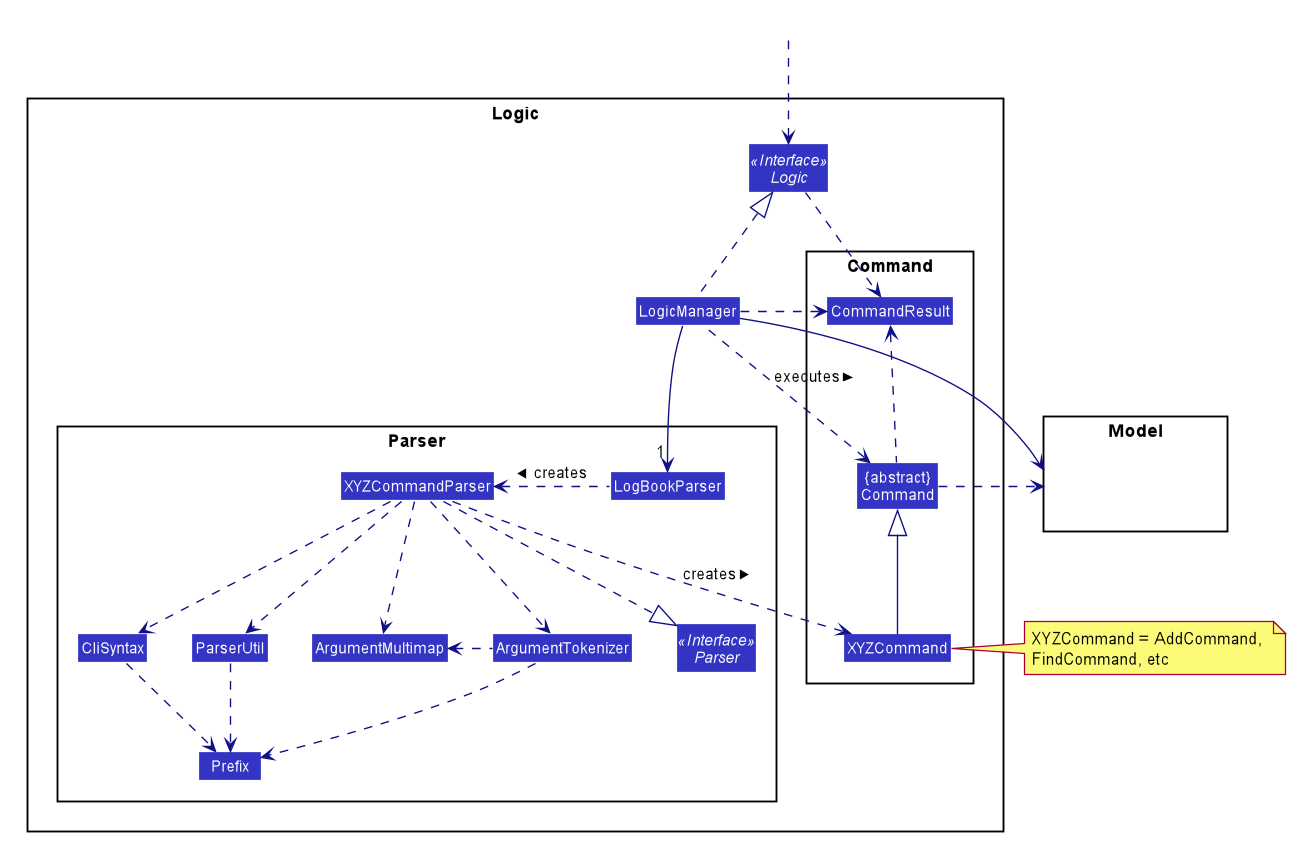

The diagram above was rendered by PlantUML. Its source (embedded in the PNG):
@startuml








skinparam BackgroundColor #FFFFFFF

skinparam Shadowing false

skinparam Class {
    FontColor #FFFFFF
    BorderThickness 1
    BorderColor #FFFFFF
    StereotypeFontColor #FFFFFF
    FontName Arial
}

skinparam Actor {
    BorderColor #000000
    Color #000000
    FontName Arial
}

skinparam Sequence {
    MessageAlign center
    BoxFontSize 15
    BoxPadding 0
    BoxFontColor #FFFFFF
    FontName Arial
}

skinparam Participant {
    FontColor #FFFFFFF
    Padding 20
}

skinparam MinClassWidth 50
skinparam ParticipantPadding 10
skinparam Shadowing false
skinparam DefaultTextAlignment center
skinparam packageStyle Rectangle

hide footbox
hide members
hide circle
skinparam arrowThickness 1.1
skinparam arrowColor #101086
skinparam classBackgroundColor #3333C4

package Logic {

package Parser {
Interface Parser <<Interface>>
Class LogBookParser
Class XYZCommandParser
Class CliSyntax
Class ParserUtil
Class ArgumentMultimap
Class ArgumentTokenizer
Class Prefix
}

package Command {
Class XYZCommand
Class CommandResult
Class "{abstract}\nCommand" as Command
}

Interface Logic <<Interface>>
Class LogicManager
}

package Model{
Class HiddenModel #FFFFFF
}

Class HiddenOutside #FFFFFF
HiddenOutside ..> Logic

LogicManager .up.|> Logic
LogicManager -->"1" LogBookParser
LogBookParser .left.> XYZCommandParser: creates >

XYZCommandParser ..> XYZCommand : creates >
XYZCommandParser ..|> Parser
XYZCommandParser ..> ArgumentMultimap
XYZCommandParser ..> ArgumentTokenizer
ArgumentTokenizer .left.> ArgumentMultimap
XYZCommandParser ..> CliSyntax
CliSyntax ..> Prefix
XYZCommandParser ..> ParserUtil
ParserUtil .down.> Prefix
ArgumentTokenizer .down.> Prefix
XYZCommand -up-|> Command
LogicManager .left.> Command : executes >

LogicManager --> Model
Command .right.> Model
note right of XYZCommand: XYZCommand = AddCommand, \nFindCommand, etc

Logic ..> CommandResult
LogicManager .down.> CommandResult
Command .up.> CommandResult
CommandResult -[hidden]-> Parser
@enduml